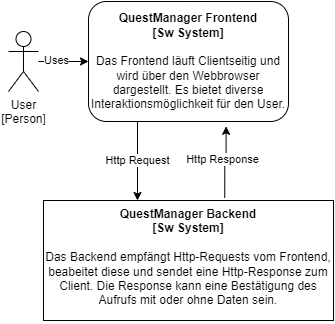

The diagram above was exported from draw.io. Its source (the exported page's mxGraphModel, read from the mxfile embedded in the PNG):
<mxGraphModel dx="1430" dy="768" grid="1" gridSize="10" guides="1" tooltips="1" connect="1" arrows="1" fold="1" page="1" pageScale="1" pageWidth="827" pageHeight="1169" math="0" shadow="0">
  <root>
    <mxCell id="0" />
    <mxCell id="1" parent="0" />
    <mxCell id="3ABYf2j_QoBXCy2K2ElR-17" style="edgeStyle=orthogonalEdgeStyle;rounded=0;orthogonalLoop=1;jettySize=auto;html=1;" edge="1" parent="1" source="3ABYf2j_QoBXCy2K2ElR-1" target="3ABYf2j_QoBXCy2K2ElR-4">
      <mxGeometry relative="1" as="geometry" />
    </mxCell>
    <mxCell id="3ABYf2j_QoBXCy2K2ElR-18" value="Uses" style="edgeLabel;html=1;align=center;verticalAlign=middle;resizable=0;points=[];" vertex="1" connectable="0" parent="3ABYf2j_QoBXCy2K2ElR-17">
      <mxGeometry x="-0.3103" y="1" relative="1" as="geometry">
        <mxPoint as="offset" />
      </mxGeometry>
    </mxCell>
    <mxCell id="3ABYf2j_QoBXCy2K2ElR-1" value="User&lt;br&gt;[Person]" style="shape=umlActor;verticalLabelPosition=bottom;verticalAlign=top;html=1;outlineConnect=0;" vertex="1" parent="1">
      <mxGeometry x="200" y="211" width="30" height="60" as="geometry" />
    </mxCell>
    <mxCell id="3ABYf2j_QoBXCy2K2ElR-9" style="edgeStyle=orthogonalEdgeStyle;rounded=0;orthogonalLoop=1;jettySize=auto;html=1;entryX=0.5;entryY=0;entryDx=0;entryDy=0;" edge="1" parent="1">
      <mxGeometry relative="1" as="geometry">
        <mxPoint x="329" y="301" as="sourcePoint" />
        <mxPoint x="329" y="380" as="targetPoint" />
      </mxGeometry>
    </mxCell>
    <mxCell id="3ABYf2j_QoBXCy2K2ElR-10" value="Http Request" style="edgeLabel;html=1;align=center;verticalAlign=middle;resizable=0;points=[];" vertex="1" connectable="0" parent="3ABYf2j_QoBXCy2K2ElR-9">
      <mxGeometry x="0.1184" y="2" relative="1" as="geometry">
        <mxPoint x="-2" y="-5" as="offset" />
      </mxGeometry>
    </mxCell>
    <mxCell id="3ABYf2j_QoBXCy2K2ElR-4" value="&lt;b&gt;QuestManager Frontend&lt;br&gt;[Sw System]&lt;/b&gt;&lt;br&gt;&lt;div&gt;&lt;br&gt;&lt;/div&gt;&lt;div&gt;Das Frontend läuft Clientseitig und wird über den Webbrowser dargestellt. Es bietet diverse Interaktionsmöglichkeit für den User.&lt;/div&gt;" style="rounded=1;whiteSpace=wrap;html=1;" vertex="1" parent="1">
      <mxGeometry x="280" y="181" width="200" height="120" as="geometry" />
    </mxCell>
    <mxCell id="3ABYf2j_QoBXCy2K2ElR-11" value="&lt;b&gt;QuestManager Backend&lt;/b&gt;&lt;br&gt;&lt;b&gt;[Sw System]&lt;/b&gt;&lt;br&gt;&lt;br&gt;Das Backend empfängt Http-Requests vom Frontend, beabeitet diese und sendet eine Http-Response zum Client. Die Response kann eine Bestätigung des Aufrufs mit oder ohne Daten sein.&lt;div&gt;&lt;br/&gt;&lt;/div&gt;" style="rounded=0;whiteSpace=wrap;html=1;verticalAlign=top;" vertex="1" parent="1">
      <mxGeometry x="235" y="380" width="290" height="120" as="geometry" />
    </mxCell>
    <mxCell id="3ABYf2j_QoBXCy2K2ElR-12" style="edgeStyle=orthogonalEdgeStyle;rounded=0;orthogonalLoop=1;jettySize=auto;html=1;entryX=0.688;entryY=1.04;entryDx=0;entryDy=0;exitX=0.625;exitY=-0.021;exitDx=0;exitDy=0;exitPerimeter=0;entryPerimeter=0;" edge="1" parent="1" source="3ABYf2j_QoBXCy2K2ElR-11" target="3ABYf2j_QoBXCy2K2ElR-4">
      <mxGeometry relative="1" as="geometry">
        <mxPoint x="610" y="290" as="sourcePoint" />
        <mxPoint x="610" y="369" as="targetPoint" />
      </mxGeometry>
    </mxCell>
    <mxCell id="3ABYf2j_QoBXCy2K2ElR-13" value="Http Response" style="edgeLabel;html=1;align=center;verticalAlign=middle;resizable=0;points=[];" vertex="1" connectable="0" parent="3ABYf2j_QoBXCy2K2ElR-12">
      <mxGeometry x="0.1184" y="2" relative="1" as="geometry">
        <mxPoint x="-2" y="1" as="offset" />
      </mxGeometry>
    </mxCell>
  </root>
</mxGraphModel>